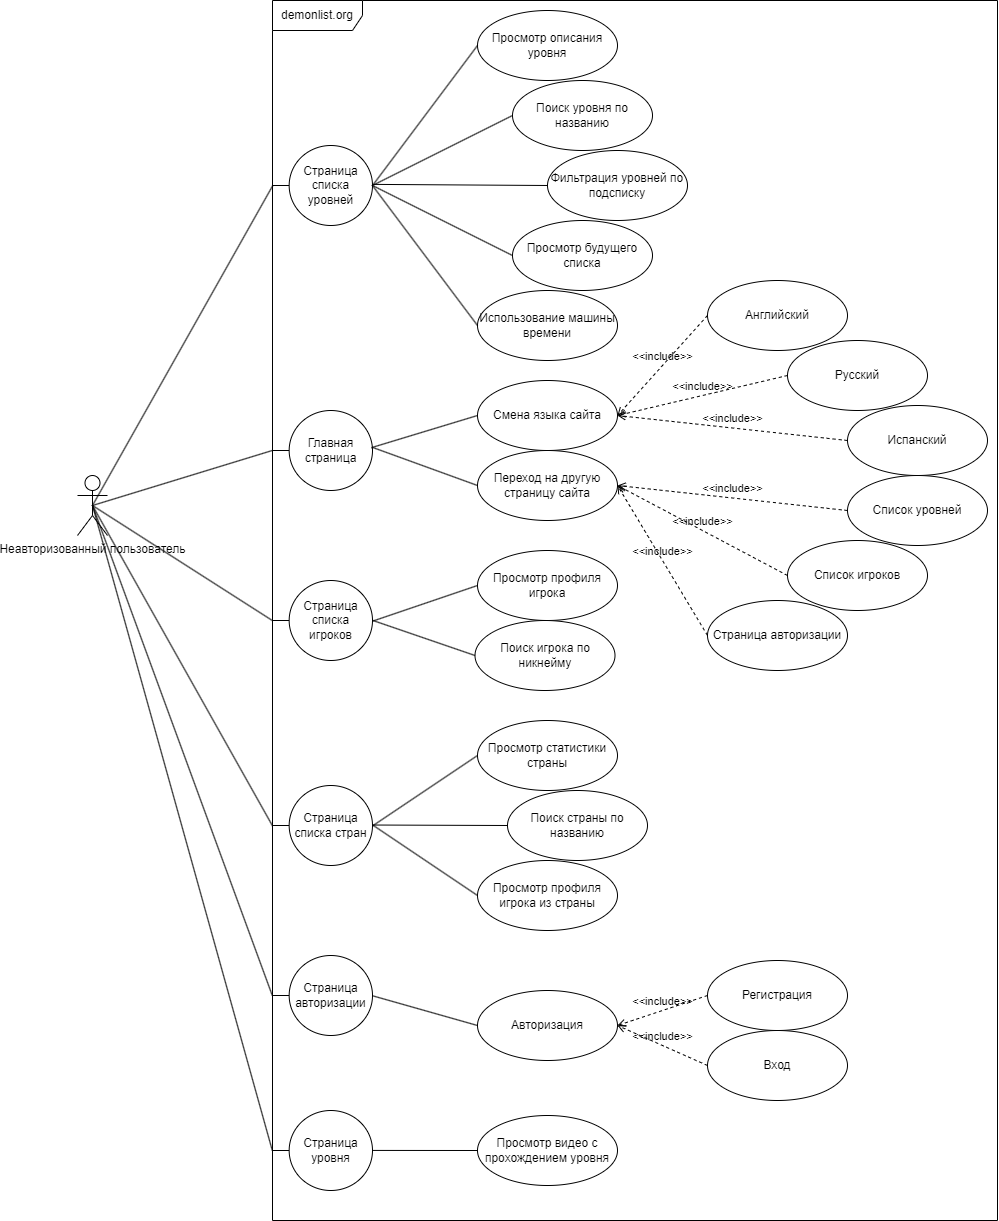

The diagram above was exported from draw.io. Its source (the exported page's mxGraphModel, read from the mxfile embedded in the PNG):
<mxGraphModel dx="2032" dy="690" grid="1" gridSize="10" guides="1" tooltips="1" connect="1" arrows="1" fold="1" page="1" pageScale="1" pageWidth="850" pageHeight="1100" math="0" shadow="0">
  <root>
    <mxCell id="0" />
    <mxCell id="1" parent="0" />
    <mxCell id="odSTwzp3zr07TwANhFut-4" value="demonlist.org" style="shape=umlFrame;whiteSpace=wrap;html=1;pointerEvents=0;width=90;" parent="1" vertex="1">
      <mxGeometry x="115" y="10" width="725" height="1220" as="geometry" />
    </mxCell>
    <mxCell id="odSTwzp3zr07TwANhFut-5" value="Неавторизованный пользователь" style="shape=umlActor;verticalLabelPosition=bottom;verticalAlign=top;html=1;" parent="1" vertex="1">
      <mxGeometry x="-80" y="485" width="30" height="60" as="geometry" />
    </mxCell>
    <mxCell id="odSTwzp3zr07TwANhFut-9" value="Смена языка сайта" style="ellipse;whiteSpace=wrap;html=1;" parent="1" vertex="1">
      <mxGeometry x="320" y="390" width="140" height="70" as="geometry" />
    </mxCell>
    <mxCell id="odSTwzp3zr07TwANhFut-10" value="Переход на другую страницу сайта" style="ellipse;whiteSpace=wrap;html=1;" parent="1" vertex="1">
      <mxGeometry x="320" y="460" width="140" height="70" as="geometry" />
    </mxCell>
    <mxCell id="odSTwzp3zr07TwANhFut-13" value="Просмотр описания уровня" style="ellipse;whiteSpace=wrap;html=1;" parent="1" vertex="1">
      <mxGeometry x="320" y="20" width="140" height="70" as="geometry" />
    </mxCell>
    <mxCell id="odSTwzp3zr07TwANhFut-14" value="Поиск уровня по названию" style="ellipse;whiteSpace=wrap;html=1;" parent="1" vertex="1">
      <mxGeometry x="355" y="90" width="140" height="70" as="geometry" />
    </mxCell>
    <mxCell id="odSTwzp3zr07TwANhFut-15" value="Фильтрация уровней по подсписку" style="ellipse;whiteSpace=wrap;html=1;" parent="1" vertex="1">
      <mxGeometry x="390" y="160" width="140" height="70" as="geometry" />
    </mxCell>
    <mxCell id="odSTwzp3zr07TwANhFut-16" value="Просмотр будущего списка" style="ellipse;whiteSpace=wrap;html=1;" parent="1" vertex="1">
      <mxGeometry x="355" y="230" width="140" height="70" as="geometry" />
    </mxCell>
    <mxCell id="odSTwzp3zr07TwANhFut-17" value="Использование машины времени" style="ellipse;whiteSpace=wrap;html=1;" parent="1" vertex="1">
      <mxGeometry x="320" y="300" width="140" height="70" as="geometry" />
    </mxCell>
    <mxCell id="odSTwzp3zr07TwANhFut-24" value="Просмотр профиля игрока" style="ellipse;whiteSpace=wrap;html=1;" parent="1" vertex="1">
      <mxGeometry x="320" y="560" width="140" height="70" as="geometry" />
    </mxCell>
    <mxCell id="odSTwzp3zr07TwANhFut-25" value="Поиск игрока по никнейму" style="ellipse;whiteSpace=wrap;html=1;" parent="1" vertex="1">
      <mxGeometry x="317.5" y="630" width="140" height="70" as="geometry" />
    </mxCell>
    <mxCell id="odSTwzp3zr07TwANhFut-30" value="Просмотр статистики страны" style="ellipse;whiteSpace=wrap;html=1;" parent="1" vertex="1">
      <mxGeometry x="320" y="730" width="140" height="70" as="geometry" />
    </mxCell>
    <mxCell id="odSTwzp3zr07TwANhFut-31" value="Поиск страны по названию" style="ellipse;whiteSpace=wrap;html=1;" parent="1" vertex="1">
      <mxGeometry x="350" y="800" width="140" height="70" as="geometry" />
    </mxCell>
    <mxCell id="odSTwzp3zr07TwANhFut-32" value="Просмотр профиля игрока из страны" style="ellipse;whiteSpace=wrap;html=1;" parent="1" vertex="1">
      <mxGeometry x="320" y="870" width="140" height="70" as="geometry" />
    </mxCell>
    <mxCell id="odSTwzp3zr07TwANhFut-38" value="Просмотр видео с прохождением уровня" style="ellipse;whiteSpace=wrap;html=1;" parent="1" vertex="1">
      <mxGeometry x="320" y="1125" width="140" height="70" as="geometry" />
    </mxCell>
    <mxCell id="E5WuayPokwWN1Xf3c_6y-3" value="Главная страница" style="shape=umlBoundary;whiteSpace=wrap;html=1;" vertex="1" parent="1">
      <mxGeometry x="115" y="420" width="100" height="80" as="geometry" />
    </mxCell>
    <mxCell id="E5WuayPokwWN1Xf3c_6y-5" value="Страница списка уровней" style="shape=umlBoundary;whiteSpace=wrap;html=1;" vertex="1" parent="1">
      <mxGeometry x="115" y="155" width="100" height="80" as="geometry" />
    </mxCell>
    <mxCell id="E5WuayPokwWN1Xf3c_6y-6" value="Страница списка игроков" style="shape=umlBoundary;whiteSpace=wrap;html=1;" vertex="1" parent="1">
      <mxGeometry x="115" y="590" width="100" height="80" as="geometry" />
    </mxCell>
    <mxCell id="E5WuayPokwWN1Xf3c_6y-7" value="Страница списка стран" style="shape=umlBoundary;whiteSpace=wrap;html=1;" vertex="1" parent="1">
      <mxGeometry x="115" y="795" width="100" height="80" as="geometry" />
    </mxCell>
    <mxCell id="E5WuayPokwWN1Xf3c_6y-8" value="Страница авторизации" style="shape=umlBoundary;whiteSpace=wrap;html=1;" vertex="1" parent="1">
      <mxGeometry x="115" y="965" width="100" height="80" as="geometry" />
    </mxCell>
    <mxCell id="E5WuayPokwWN1Xf3c_6y-9" value="Страница уровня" style="shape=umlBoundary;whiteSpace=wrap;html=1;" vertex="1" parent="1">
      <mxGeometry x="115" y="1120" width="100" height="80" as="geometry" />
    </mxCell>
    <mxCell id="E5WuayPokwWN1Xf3c_6y-10" value="" style="endArrow=none;html=1;rounded=0;entryX=-0.002;entryY=0.5;entryDx=0;entryDy=0;entryPerimeter=0;exitX=0.5;exitY=0.5;exitDx=0;exitDy=0;exitPerimeter=0;" edge="1" parent="1" source="odSTwzp3zr07TwANhFut-5" target="E5WuayPokwWN1Xf3c_6y-3">
      <mxGeometry width="50" height="50" relative="1" as="geometry">
        <mxPoint x="230" y="520" as="sourcePoint" />
        <mxPoint x="280" y="470" as="targetPoint" />
        <Array as="points" />
      </mxGeometry>
    </mxCell>
    <mxCell id="E5WuayPokwWN1Xf3c_6y-11" value="" style="endArrow=none;html=1;rounded=0;exitX=0.5;exitY=0.5;exitDx=0;exitDy=0;exitPerimeter=0;entryX=0.003;entryY=0.5;entryDx=0;entryDy=0;entryPerimeter=0;" edge="1" parent="1" source="odSTwzp3zr07TwANhFut-5" target="E5WuayPokwWN1Xf3c_6y-5">
      <mxGeometry width="50" height="50" relative="1" as="geometry">
        <mxPoint x="230" y="520" as="sourcePoint" />
        <mxPoint x="280" y="470" as="targetPoint" />
      </mxGeometry>
    </mxCell>
    <mxCell id="E5WuayPokwWN1Xf3c_6y-12" value="" style="endArrow=none;html=1;rounded=0;exitX=0.5;exitY=0.5;exitDx=0;exitDy=0;exitPerimeter=0;entryX=-0.002;entryY=0.5;entryDx=0;entryDy=0;entryPerimeter=0;" edge="1" parent="1" source="odSTwzp3zr07TwANhFut-5" target="E5WuayPokwWN1Xf3c_6y-6">
      <mxGeometry width="50" height="50" relative="1" as="geometry">
        <mxPoint x="230" y="520" as="sourcePoint" />
        <mxPoint x="280" y="470" as="targetPoint" />
      </mxGeometry>
    </mxCell>
    <mxCell id="E5WuayPokwWN1Xf3c_6y-13" value="" style="endArrow=none;html=1;rounded=0;entryX=0.5;entryY=0.5;entryDx=0;entryDy=0;entryPerimeter=0;exitX=-0.002;exitY=0.5;exitDx=0;exitDy=0;exitPerimeter=0;" edge="1" parent="1" source="E5WuayPokwWN1Xf3c_6y-7" target="odSTwzp3zr07TwANhFut-5">
      <mxGeometry width="50" height="50" relative="1" as="geometry">
        <mxPoint x="230" y="520" as="sourcePoint" />
        <mxPoint x="280" y="470" as="targetPoint" />
      </mxGeometry>
    </mxCell>
    <mxCell id="E5WuayPokwWN1Xf3c_6y-14" value="" style="endArrow=none;html=1;rounded=0;entryX=0.5;entryY=0.5;entryDx=0;entryDy=0;entryPerimeter=0;exitX=-0.002;exitY=0.5;exitDx=0;exitDy=0;exitPerimeter=0;" edge="1" parent="1" source="E5WuayPokwWN1Xf3c_6y-8" target="odSTwzp3zr07TwANhFut-5">
      <mxGeometry width="50" height="50" relative="1" as="geometry">
        <mxPoint x="230" y="520" as="sourcePoint" />
        <mxPoint x="280" y="470" as="targetPoint" />
      </mxGeometry>
    </mxCell>
    <mxCell id="E5WuayPokwWN1Xf3c_6y-15" value="" style="endArrow=none;html=1;rounded=0;entryX=0.5;entryY=0.5;entryDx=0;entryDy=0;entryPerimeter=0;exitX=-0.002;exitY=0.5;exitDx=0;exitDy=0;exitPerimeter=0;" edge="1" parent="1" source="E5WuayPokwWN1Xf3c_6y-9" target="odSTwzp3zr07TwANhFut-5">
      <mxGeometry width="50" height="50" relative="1" as="geometry">
        <mxPoint x="230" y="520" as="sourcePoint" />
        <mxPoint x="280" y="470" as="targetPoint" />
      </mxGeometry>
    </mxCell>
    <mxCell id="E5WuayPokwWN1Xf3c_6y-19" value="" style="endArrow=none;html=1;rounded=0;exitX=0.988;exitY=0.465;exitDx=0;exitDy=0;exitPerimeter=0;entryX=0;entryY=0.5;entryDx=0;entryDy=0;" edge="1" parent="1" source="E5WuayPokwWN1Xf3c_6y-3" target="odSTwzp3zr07TwANhFut-9">
      <mxGeometry width="50" height="50" relative="1" as="geometry">
        <mxPoint x="370" y="890" as="sourcePoint" />
        <mxPoint x="420" y="840" as="targetPoint" />
      </mxGeometry>
    </mxCell>
    <mxCell id="E5WuayPokwWN1Xf3c_6y-20" value="" style="endArrow=none;html=1;rounded=0;entryX=0;entryY=0.5;entryDx=0;entryDy=0;exitX=1.002;exitY=0.462;exitDx=0;exitDy=0;exitPerimeter=0;" edge="1" parent="1" source="E5WuayPokwWN1Xf3c_6y-3" target="odSTwzp3zr07TwANhFut-10">
      <mxGeometry width="50" height="50" relative="1" as="geometry">
        <mxPoint x="370" y="890" as="sourcePoint" />
        <mxPoint x="420" y="840" as="targetPoint" />
      </mxGeometry>
    </mxCell>
    <mxCell id="E5WuayPokwWN1Xf3c_6y-21" value="" style="endArrow=none;html=1;rounded=0;entryX=0.996;entryY=0.486;entryDx=0;entryDy=0;entryPerimeter=0;exitX=0;exitY=0.5;exitDx=0;exitDy=0;" edge="1" parent="1" source="odSTwzp3zr07TwANhFut-15" target="E5WuayPokwWN1Xf3c_6y-5">
      <mxGeometry width="50" height="50" relative="1" as="geometry">
        <mxPoint x="430" y="240" as="sourcePoint" />
        <mxPoint x="480" y="190" as="targetPoint" />
      </mxGeometry>
    </mxCell>
    <mxCell id="E5WuayPokwWN1Xf3c_6y-22" value="" style="endArrow=none;html=1;rounded=0;exitX=1.009;exitY=0.486;exitDx=0;exitDy=0;exitPerimeter=0;entryX=0;entryY=0.5;entryDx=0;entryDy=0;" edge="1" parent="1" source="E5WuayPokwWN1Xf3c_6y-5" target="odSTwzp3zr07TwANhFut-13">
      <mxGeometry width="50" height="50" relative="1" as="geometry">
        <mxPoint x="390" y="240" as="sourcePoint" />
        <mxPoint x="440" y="190" as="targetPoint" />
      </mxGeometry>
    </mxCell>
    <mxCell id="E5WuayPokwWN1Xf3c_6y-23" value="" style="endArrow=none;html=1;rounded=0;exitX=0.996;exitY=0.494;exitDx=0;exitDy=0;exitPerimeter=0;entryX=0;entryY=0.5;entryDx=0;entryDy=0;" edge="1" parent="1" source="E5WuayPokwWN1Xf3c_6y-5" target="odSTwzp3zr07TwANhFut-17">
      <mxGeometry width="50" height="50" relative="1" as="geometry">
        <mxPoint x="390" y="240" as="sourcePoint" />
        <mxPoint x="440" y="190" as="targetPoint" />
      </mxGeometry>
    </mxCell>
    <mxCell id="E5WuayPokwWN1Xf3c_6y-24" value="" style="endArrow=none;html=1;rounded=0;exitX=0;exitY=0.5;exitDx=0;exitDy=0;entryX=0.996;entryY=0.502;entryDx=0;entryDy=0;entryPerimeter=0;" edge="1" parent="1" source="odSTwzp3zr07TwANhFut-14" target="E5WuayPokwWN1Xf3c_6y-5">
      <mxGeometry width="50" height="50" relative="1" as="geometry">
        <mxPoint x="390" y="240" as="sourcePoint" />
        <mxPoint x="220" y="190" as="targetPoint" />
      </mxGeometry>
    </mxCell>
    <mxCell id="E5WuayPokwWN1Xf3c_6y-25" value="" style="endArrow=none;html=1;rounded=0;entryX=0;entryY=0.5;entryDx=0;entryDy=0;exitX=1;exitY=0.5;exitDx=0;exitDy=0;exitPerimeter=0;" edge="1" parent="1" source="E5WuayPokwWN1Xf3c_6y-5" target="odSTwzp3zr07TwANhFut-16">
      <mxGeometry width="50" height="50" relative="1" as="geometry">
        <mxPoint x="350" y="260" as="sourcePoint" />
        <mxPoint x="400" y="210" as="targetPoint" />
      </mxGeometry>
    </mxCell>
    <mxCell id="E5WuayPokwWN1Xf3c_6y-27" value="" style="endArrow=none;html=1;rounded=0;exitX=1.006;exitY=0.506;exitDx=0;exitDy=0;exitPerimeter=0;entryX=0;entryY=0.5;entryDx=0;entryDy=0;" edge="1" parent="1" source="E5WuayPokwWN1Xf3c_6y-6" target="odSTwzp3zr07TwANhFut-24">
      <mxGeometry width="50" height="50" relative="1" as="geometry">
        <mxPoint x="350" y="670" as="sourcePoint" />
        <mxPoint x="400" y="620" as="targetPoint" />
      </mxGeometry>
    </mxCell>
    <mxCell id="E5WuayPokwWN1Xf3c_6y-28" value="" style="endArrow=none;html=1;rounded=0;entryX=1;entryY=0.498;entryDx=0;entryDy=0;entryPerimeter=0;exitX=0;exitY=0.5;exitDx=0;exitDy=0;" edge="1" parent="1" source="odSTwzp3zr07TwANhFut-25" target="E5WuayPokwWN1Xf3c_6y-6">
      <mxGeometry width="50" height="50" relative="1" as="geometry">
        <mxPoint x="350" y="670" as="sourcePoint" />
        <mxPoint x="400" y="620" as="targetPoint" />
      </mxGeometry>
    </mxCell>
    <mxCell id="E5WuayPokwWN1Xf3c_6y-31" value="" style="endArrow=none;html=1;rounded=0;entryX=0;entryY=0.5;entryDx=0;entryDy=0;exitX=1.002;exitY=0.504;exitDx=0;exitDy=0;exitPerimeter=0;" edge="1" parent="1" source="E5WuayPokwWN1Xf3c_6y-7" target="odSTwzp3zr07TwANhFut-30">
      <mxGeometry width="50" height="50" relative="1" as="geometry">
        <mxPoint x="150" y="960" as="sourcePoint" />
        <mxPoint x="200" y="910" as="targetPoint" />
      </mxGeometry>
    </mxCell>
    <mxCell id="E5WuayPokwWN1Xf3c_6y-32" value="" style="endArrow=none;html=1;rounded=0;entryX=0;entryY=0.5;entryDx=0;entryDy=0;exitX=1.002;exitY=0.494;exitDx=0;exitDy=0;exitPerimeter=0;" edge="1" parent="1" source="E5WuayPokwWN1Xf3c_6y-7" target="odSTwzp3zr07TwANhFut-31">
      <mxGeometry width="50" height="50" relative="1" as="geometry">
        <mxPoint x="380" y="680" as="sourcePoint" />
        <mxPoint x="430" y="630" as="targetPoint" />
      </mxGeometry>
    </mxCell>
    <mxCell id="E5WuayPokwWN1Xf3c_6y-33" value="" style="endArrow=none;html=1;rounded=0;entryX=0;entryY=0.5;entryDx=0;entryDy=0;exitX=1.002;exitY=0.494;exitDx=0;exitDy=0;exitPerimeter=0;" edge="1" parent="1" source="E5WuayPokwWN1Xf3c_6y-7" target="odSTwzp3zr07TwANhFut-32">
      <mxGeometry width="50" height="50" relative="1" as="geometry">
        <mxPoint x="380" y="680" as="sourcePoint" />
        <mxPoint x="430" y="630" as="targetPoint" />
      </mxGeometry>
    </mxCell>
    <mxCell id="E5WuayPokwWN1Xf3c_6y-34" value="Авторизация" style="ellipse;whiteSpace=wrap;html=1;" vertex="1" parent="1">
      <mxGeometry x="320" y="1000" width="140" height="70" as="geometry" />
    </mxCell>
    <mxCell id="E5WuayPokwWN1Xf3c_6y-35" value="" style="endArrow=none;html=1;rounded=0;entryX=1.002;entryY=0.504;entryDx=0;entryDy=0;entryPerimeter=0;exitX=0;exitY=0.5;exitDx=0;exitDy=0;" edge="1" parent="1" source="E5WuayPokwWN1Xf3c_6y-34" target="E5WuayPokwWN1Xf3c_6y-8">
      <mxGeometry width="50" height="50" relative="1" as="geometry">
        <mxPoint x="380" y="1050" as="sourcePoint" />
        <mxPoint x="430" y="1000" as="targetPoint" />
      </mxGeometry>
    </mxCell>
    <mxCell id="E5WuayPokwWN1Xf3c_6y-36" value="" style="endArrow=none;html=1;rounded=0;entryX=1.002;entryY=0.499;entryDx=0;entryDy=0;entryPerimeter=0;exitX=0;exitY=0.5;exitDx=0;exitDy=0;" edge="1" parent="1" source="odSTwzp3zr07TwANhFut-38" target="E5WuayPokwWN1Xf3c_6y-9">
      <mxGeometry width="50" height="50" relative="1" as="geometry">
        <mxPoint x="380" y="1050" as="sourcePoint" />
        <mxPoint x="430" y="1000" as="targetPoint" />
      </mxGeometry>
    </mxCell>
    <mxCell id="E5WuayPokwWN1Xf3c_6y-37" value="Русский" style="ellipse;whiteSpace=wrap;html=1;" vertex="1" parent="1">
      <mxGeometry x="630" y="350" width="140" height="70" as="geometry" />
    </mxCell>
    <mxCell id="E5WuayPokwWN1Xf3c_6y-38" value="Английский" style="ellipse;whiteSpace=wrap;html=1;" vertex="1" parent="1">
      <mxGeometry x="550" y="290" width="140" height="70" as="geometry" />
    </mxCell>
    <mxCell id="E5WuayPokwWN1Xf3c_6y-39" value="Испанский" style="ellipse;whiteSpace=wrap;html=1;" vertex="1" parent="1">
      <mxGeometry x="690" y="415" width="140" height="70" as="geometry" />
    </mxCell>
    <mxCell id="E5WuayPokwWN1Xf3c_6y-40" value="&amp;lt;&amp;lt;include&amp;gt;&amp;gt;" style="html=1;verticalAlign=bottom;labelBackgroundColor=none;endArrow=open;endFill=0;dashed=1;rounded=0;exitX=0;exitY=0.5;exitDx=0;exitDy=0;entryX=1;entryY=0.5;entryDx=0;entryDy=0;" edge="1" parent="1" source="E5WuayPokwWN1Xf3c_6y-38" target="odSTwzp3zr07TwANhFut-9">
      <mxGeometry width="160" relative="1" as="geometry">
        <mxPoint x="490" y="440" as="sourcePoint" />
        <mxPoint x="650" y="440" as="targetPoint" />
      </mxGeometry>
    </mxCell>
    <mxCell id="E5WuayPokwWN1Xf3c_6y-41" value="&amp;lt;&amp;lt;include&amp;gt;&amp;gt;" style="html=1;verticalAlign=bottom;labelBackgroundColor=none;endArrow=open;endFill=0;dashed=1;rounded=0;exitX=0;exitY=0.5;exitDx=0;exitDy=0;entryX=1;entryY=0.5;entryDx=0;entryDy=0;" edge="1" parent="1" source="E5WuayPokwWN1Xf3c_6y-37" target="odSTwzp3zr07TwANhFut-9">
      <mxGeometry width="160" relative="1" as="geometry">
        <mxPoint x="490" y="440" as="sourcePoint" />
        <mxPoint x="650" y="440" as="targetPoint" />
      </mxGeometry>
    </mxCell>
    <mxCell id="E5WuayPokwWN1Xf3c_6y-42" value="&amp;lt;&amp;lt;include&amp;gt;&amp;gt;" style="html=1;verticalAlign=bottom;labelBackgroundColor=none;endArrow=open;endFill=0;dashed=1;rounded=0;exitX=0;exitY=0.5;exitDx=0;exitDy=0;entryX=1;entryY=0.5;entryDx=0;entryDy=0;" edge="1" parent="1" source="E5WuayPokwWN1Xf3c_6y-39" target="odSTwzp3zr07TwANhFut-9">
      <mxGeometry width="160" relative="1" as="geometry">
        <mxPoint x="490" y="440" as="sourcePoint" />
        <mxPoint x="650" y="440" as="targetPoint" />
      </mxGeometry>
    </mxCell>
    <mxCell id="E5WuayPokwWN1Xf3c_6y-43" value="Список игроков" style="ellipse;whiteSpace=wrap;html=1;" vertex="1" parent="1">
      <mxGeometry x="630" y="550" width="140" height="70" as="geometry" />
    </mxCell>
    <mxCell id="E5WuayPokwWN1Xf3c_6y-44" value="Страница авторизации" style="ellipse;whiteSpace=wrap;html=1;" vertex="1" parent="1">
      <mxGeometry x="550" y="610" width="140" height="70" as="geometry" />
    </mxCell>
    <mxCell id="E5WuayPokwWN1Xf3c_6y-45" value="Список уровней" style="ellipse;whiteSpace=wrap;html=1;" vertex="1" parent="1">
      <mxGeometry x="690" y="485" width="140" height="70" as="geometry" />
    </mxCell>
    <mxCell id="E5WuayPokwWN1Xf3c_6y-46" value="&amp;lt;&amp;lt;include&amp;gt;&amp;gt;" style="html=1;verticalAlign=bottom;labelBackgroundColor=none;endArrow=open;endFill=0;dashed=1;rounded=0;exitX=0;exitY=0.5;exitDx=0;exitDy=0;entryX=1;entryY=0.5;entryDx=0;entryDy=0;" edge="1" parent="1" source="E5WuayPokwWN1Xf3c_6y-44" target="odSTwzp3zr07TwANhFut-10">
      <mxGeometry width="160" relative="1" as="geometry">
        <mxPoint x="620" y="220" as="sourcePoint" />
        <mxPoint x="780" y="220" as="targetPoint" />
      </mxGeometry>
    </mxCell>
    <mxCell id="E5WuayPokwWN1Xf3c_6y-47" value="&amp;lt;&amp;lt;include&amp;gt;&amp;gt;" style="html=1;verticalAlign=bottom;labelBackgroundColor=none;endArrow=open;endFill=0;dashed=1;rounded=0;exitX=0;exitY=0.5;exitDx=0;exitDy=0;entryX=1;entryY=0.5;entryDx=0;entryDy=0;" edge="1" parent="1" source="E5WuayPokwWN1Xf3c_6y-43" target="odSTwzp3zr07TwANhFut-10">
      <mxGeometry width="160" relative="1" as="geometry">
        <mxPoint x="630" y="230" as="sourcePoint" />
        <mxPoint x="790" y="230" as="targetPoint" />
      </mxGeometry>
    </mxCell>
    <mxCell id="E5WuayPokwWN1Xf3c_6y-48" value="&amp;lt;&amp;lt;include&amp;gt;&amp;gt;" style="html=1;verticalAlign=bottom;labelBackgroundColor=none;endArrow=open;endFill=0;dashed=1;rounded=0;exitX=0;exitY=0.5;exitDx=0;exitDy=0;entryX=1;entryY=0.5;entryDx=0;entryDy=0;" edge="1" parent="1" source="E5WuayPokwWN1Xf3c_6y-45" target="odSTwzp3zr07TwANhFut-10">
      <mxGeometry width="160" relative="1" as="geometry">
        <mxPoint x="640" y="240" as="sourcePoint" />
        <mxPoint x="800" y="240" as="targetPoint" />
      </mxGeometry>
    </mxCell>
    <mxCell id="E5WuayPokwWN1Xf3c_6y-49" value="Регистрация" style="ellipse;whiteSpace=wrap;html=1;" vertex="1" parent="1">
      <mxGeometry x="550" y="970" width="140" height="70" as="geometry" />
    </mxCell>
    <mxCell id="E5WuayPokwWN1Xf3c_6y-50" value="Вход" style="ellipse;whiteSpace=wrap;html=1;" vertex="1" parent="1">
      <mxGeometry x="550" y="1040" width="140" height="70" as="geometry" />
    </mxCell>
    <mxCell id="E5WuayPokwWN1Xf3c_6y-51" value="&amp;lt;&amp;lt;include&amp;gt;&amp;gt;" style="html=1;verticalAlign=bottom;labelBackgroundColor=none;endArrow=open;endFill=0;dashed=1;rounded=0;exitX=0;exitY=0.5;exitDx=0;exitDy=0;entryX=1;entryY=0.5;entryDx=0;entryDy=0;" edge="1" parent="1" source="E5WuayPokwWN1Xf3c_6y-49" target="E5WuayPokwWN1Xf3c_6y-34">
      <mxGeometry width="160" relative="1" as="geometry">
        <mxPoint x="490" y="970" as="sourcePoint" />
        <mxPoint x="650" y="970" as="targetPoint" />
      </mxGeometry>
    </mxCell>
    <mxCell id="E5WuayPokwWN1Xf3c_6y-52" value="&amp;lt;&amp;lt;include&amp;gt;&amp;gt;" style="html=1;verticalAlign=bottom;labelBackgroundColor=none;endArrow=open;endFill=0;dashed=1;rounded=0;exitX=0;exitY=0.5;exitDx=0;exitDy=0;entryX=1;entryY=0.5;entryDx=0;entryDy=0;" edge="1" parent="1" source="E5WuayPokwWN1Xf3c_6y-50" target="E5WuayPokwWN1Xf3c_6y-34">
      <mxGeometry width="160" relative="1" as="geometry">
        <mxPoint x="490" y="970" as="sourcePoint" />
        <mxPoint x="460" y="1040" as="targetPoint" />
      </mxGeometry>
    </mxCell>
  </root>
</mxGraphModel>